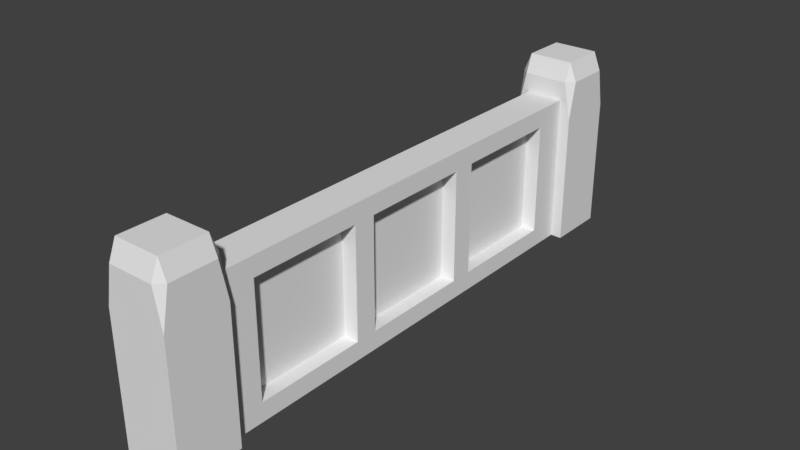 # Source: GreekFence.blend  (saved by Blender 2.79.0; exported with 4.5.12 LTS)
import bpy
from mathutils import Matrix  # noqa: F401  (used for matrix-valued properties, if any)

bpy.ops.wm.read_factory_settings(use_empty=True)
scene = bpy.context.scene
scene.name = 'Scene'

# ---- collections
col_collection_1 = bpy.data.collections.new('Collection 1'); scene.collection.children.link(col_collection_1)

# ---- materials (node trees are filled in below, after node groups)
mat_fence = bpy.data.materials.new('Fence')
mat_fence.alpha_threshold = 0.0
mat_fence.use_transparent_shadow = False
mat_fence.roughness = 0.5

# ---- material node trees

# ---- world
world_world = bpy.data.worlds.new('World'); scene.world = world_world
world_world.color = (0.05088, 0.05088, 0.05088)
world_world.use_sun_shadow = False
world_world.sun_shadow_jitter_overblur = 0.0
world_world.cycles.sampling_method = 'MANUAL'

# ---- meshes
me_cube_003 = bpy.data.meshes.new('Cube.003')
me_cube_003.from_pydata([(-1.0, -9.5, -1.447), (-1.0, -7.5, -1.447), (1.0, -9.5, -1.447), (1.0, -7.5, -1.447), (-1.0, -9.252, 0.8019), (-1.0, -9.5, 0.305), (-0.7516, -9.5, 0.8019), (-1.0, -7.748, 0.8019), (-0.7516, -7.5, 0.8019), (-1.0, -7.5, 0.305), (1.0, -9.252, 0.8019), (0.7516, -9.5, 0.8019), (1.0, -9.5, 0.305), (0.7516, -7.5, 0.8019), (1.0, -7.748, 0.8019), (1.0, -7.5, 0.305), (-1.0, -9.252, 0.805), (-0.7516, -9.5, 0.805), (-0.7516, -9.252, 1.053), (-1.0, -7.748, 0.805), (-0.7516, -7.748, 1.053), (-0.7516, -7.5, 0.805), (0.7516, -7.5, 0.805), (0.7516, -7.748, 1.053), (1.0, -7.748, 0.805), (1.0, -9.252, 0.805), (0.7516, -9.252, 1.053), (0.7516, -9.5, 0.805), (-0.625, -7.5, -1.447), (-0.625, -6.375, -1.197), (-0.625, -2.625, -1.197), (-0.625, -1.875, -1.197), (-0.625, 1.875, -1.197), (-0.625, 2.625, -1.197), (-0.625, 6.375, -1.197), (-0.625, 6.375, 0.3035), (-0.625, 7.5, 0.5535), (-0.625, 7.5, -1.447), (-0.625, -7.5, 0.5535), (-0.625, 2.625, 0.3035), (-0.625, 1.875, 0.3035), (-0.625, -1.875, 0.3035), (-0.625, -2.625, 0.3035), (-0.625, -6.375, 0.3035), (0.625, 7.5, -1.447), (0.625, -7.5, -1.447), (0.625, -7.5, 0.5535), (0.625, 7.5, 0.5535), (0.625, -2.625, -1.197), (0.625, -6.375, -1.197), (0.625, 6.375, 0.3035), (0.625, 6.375, -1.197), (0.625, 2.625, -1.197), (0.625, 1.875, -1.197), (0.625, -1.875, -1.197), (0.625, -2.625, 0.3035), (0.625, -1.875, 0.3035), (0.625, 1.875, 0.3035), (0.625, 2.625, 0.3035), (0.625, -6.375, 0.3035), (0.125, -2.625, -1.197), (0.125, -6.375, -1.197), (0.125, 6.375, 0.3035), (0.125, 6.375, -1.197), (0.125, 2.625, -1.197), (0.125, 1.875, -1.197), (0.125, -1.875, -1.197), (0.125, -6.375, 0.3035), (0.125, -2.625, 0.3035), (0.125, -1.875, 0.3035), (0.125, 1.875, 0.3035), (0.125, 2.625, 0.3035), (-0.125, -2.625, -1.197), (-0.125, -2.625, 0.3035), (-0.125, -6.375, 0.3035), (-0.125, -6.375, -1.197), (-0.125, 1.875, -1.197), (-0.125, 1.875, 0.3035), (-0.125, -1.875, 0.3035), (-0.125, -1.875, -1.197), (-0.125, 6.375, -1.197), (-0.125, 6.375, 0.3035), (-0.125, 2.625, 0.3035), (-0.125, 2.625, -1.197), (-1.0, 7.5, -1.447), (-1.0, 9.5, -1.447), (1.0, 7.5, -1.447), (1.0, 9.5, -1.447), (-1.0, 7.748, 0.8019), (-1.0, 7.5, 0.305), (-0.7516, 7.5, 0.8019), (-1.0, 9.252, 0.8019), (-0.7516, 9.5, 0.8019), (-1.0, 9.5, 0.305), (1.0, 7.748, 0.8019), (0.7516, 7.5, 0.8019), (1.0, 7.5, 0.305), (0.7516, 9.5, 0.8019), (1.0, 9.252, 0.8019), (1.0, 9.5, 0.305), (-1.0, 7.748, 0.805), (-0.7516, 7.5, 0.805), (-0.7516, 7.748, 1.053), (-1.0, 9.252, 0.805), (-0.7516, 9.252, 1.053), (-0.7516, 9.5, 0.805), (0.7516, 9.5, 0.805), (0.7516, 9.252, 1.053), (1.0, 9.252, 0.805), (1.0, 7.748, 0.805), (0.7516, 7.748, 1.053), (0.7516, 7.5, 0.805)], [], [(6, 11, 27, 17), (13, 8, 21, 22), (23, 20, 18, 26), (0, 5, 9, 1), (1, 3, 2, 0), (1, 9, 15, 3), (7, 4, 16, 19), (10, 14, 24, 25), (3, 15, 12, 2), (4, 5, 6), (7, 8, 9), (10, 11, 12), (13, 14, 15), (16, 17, 18), (19, 20, 21), (22, 23, 24), (25, 26, 27), (4, 7, 9, 5), (8, 13, 15, 9), (14, 10, 12, 15), (11, 6, 5, 12), (18, 20, 19, 16), (20, 23, 22, 21), (23, 26, 25, 24), (26, 18, 17, 27), (6, 17, 16, 4), (21, 8, 7, 19), (10, 25, 27, 11), (24, 14, 13, 22), (2, 12, 5, 0), (28, 29, 30, 31, 32, 33, 34, 35, 36, 37), (28, 38, 36, 35, 39, 33, 32, 40, 41, 31, 30, 42, 43, 29), (37, 44, 45, 28), (45, 46, 38, 28), (47, 36, 38, 46), (37, 36, 47, 44), (48, 49, 45, 44, 47, 50, 51, 52, 53, 54), (55, 48, 54, 56, 57, 53, 52, 58, 50, 47, 46, 45, 49, 59), (49, 48, 60, 61), (51, 50, 62, 63), (52, 51, 63, 64), (54, 53, 65, 66), (55, 59, 67, 68), (48, 55, 68, 60), (56, 54, 66, 69), (57, 56, 69, 70), (53, 57, 70, 65), (58, 52, 64, 71), (50, 58, 71, 62), (59, 49, 61, 67), (61, 60, 68, 67), (64, 63, 62, 71), (66, 65, 70, 69), (42, 30, 72, 73), (43, 42, 73, 74), (72, 75, 74, 73), (30, 29, 75, 72), (29, 43, 74, 75), (40, 32, 76, 77), (41, 40, 77, 78), (76, 79, 78, 77), (32, 31, 79, 76), (31, 41, 78, 79), (35, 34, 80, 81), (39, 35, 81, 82), (80, 83, 82, 81), (34, 33, 83, 80), (33, 39, 82, 83), (90, 95, 111, 101), (97, 92, 105, 106), (107, 104, 102, 110), (84, 89, 93, 85), (85, 87, 86, 84), (85, 93, 99, 87), (91, 88, 100, 103), (94, 98, 108, 109), (87, 99, 96, 86), (88, 89, 90), (91, 92, 93), (94, 95, 96), (97, 98, 99), (100, 101, 102), (103, 104, 105), (106, 107, 108), (109, 110, 111), (88, 91, 93, 89), (92, 97, 99, 93), (98, 94, 96, 99), (95, 90, 89, 96), (102, 104, 103, 100), (104, 107, 106, 105), (107, 110, 109, 108), (110, 102, 101, 111), (90, 101, 100, 88), (105, 92, 91, 103), (94, 109, 111, 95), (108, 98, 97, 106), (86, 96, 89, 84)])
me_cube_003.materials.append(mat_fence)
me_cube_003.use_remesh_preserve_volume = False
me_cube_003.use_remesh_preserve_attributes = False
me_cube_003.use_mirror_vertex_groups = False
me_cube_003.update()

# ---- objects
ob_cube_002 = bpy.data.objects.new('Cube.002', me_cube_003)

# ---- transforms, parenting, visibility, modifiers, constraints
ob_cube_002.location = (4.257e-10, 2.384e-07, 1.425)
ob_cube_002.scale = (0.4, 0.4, 1.0)
ob_cube_002.lineart.crease_threshold = 0.0

# ---- collection membership
col_collection_1.objects.link(ob_cube_002)

# ---- scene / render settings (as saved in the file)
scene.frame_start = 1; scene.frame_end = 250; scene.frame_set(0)
scene.render.engine = 'BLENDER_EEVEE_NEXT'
scene.render.resolution_percentage = 50
scene.render.dither_intensity = 0.0
scene.cycles.use_denoising = False
scene.cycles.samples = 128
scene.cycles.sampling_pattern = 'TABULATED_SOBOL'
scene.cycles.use_adaptive_sampling = False
scene.cycles.use_light_tree = False
scene.cycles.blur_glossy = 0.0
scene.cycles.sample_clamp_indirect = 0.0
scene.view_settings.view_transform = 'Standard'
bpy.context.view_layer.update()

# ---- added for rendering (the .blend has no active camera and no usable light): camera, sun
cam_auto = bpy.data.cameras.new('AutoCamera')
cam_auto.lens = 50.0
cam_auto.sensor_width = 36.0
cam_auto.clip_end = 1000.0
ob_auto_camera = bpy.data.objects.new('AutoCamera', cam_auto)
scene.collection.objects.link(ob_auto_camera)
ob_auto_camera.location = (7.43929, -8.92715, 7.17993)
ob_auto_camera.rotation_euler = (1.09748, -7.21219e-08, 0.694738)
scene.camera = ob_auto_camera
light_auto_sun = bpy.data.lights.new('AutoSun', 'SUN')
light_auto_sun.energy = 3.0
light_auto_sun.angle = 0.0523599
ob_auto_sun = bpy.data.objects.new('AutoSun', light_auto_sun)
scene.collection.objects.link(ob_auto_sun)
ob_auto_sun.rotation_euler = (0.872665, 0.174533, 0.523599)
bpy.context.view_layer.update()
